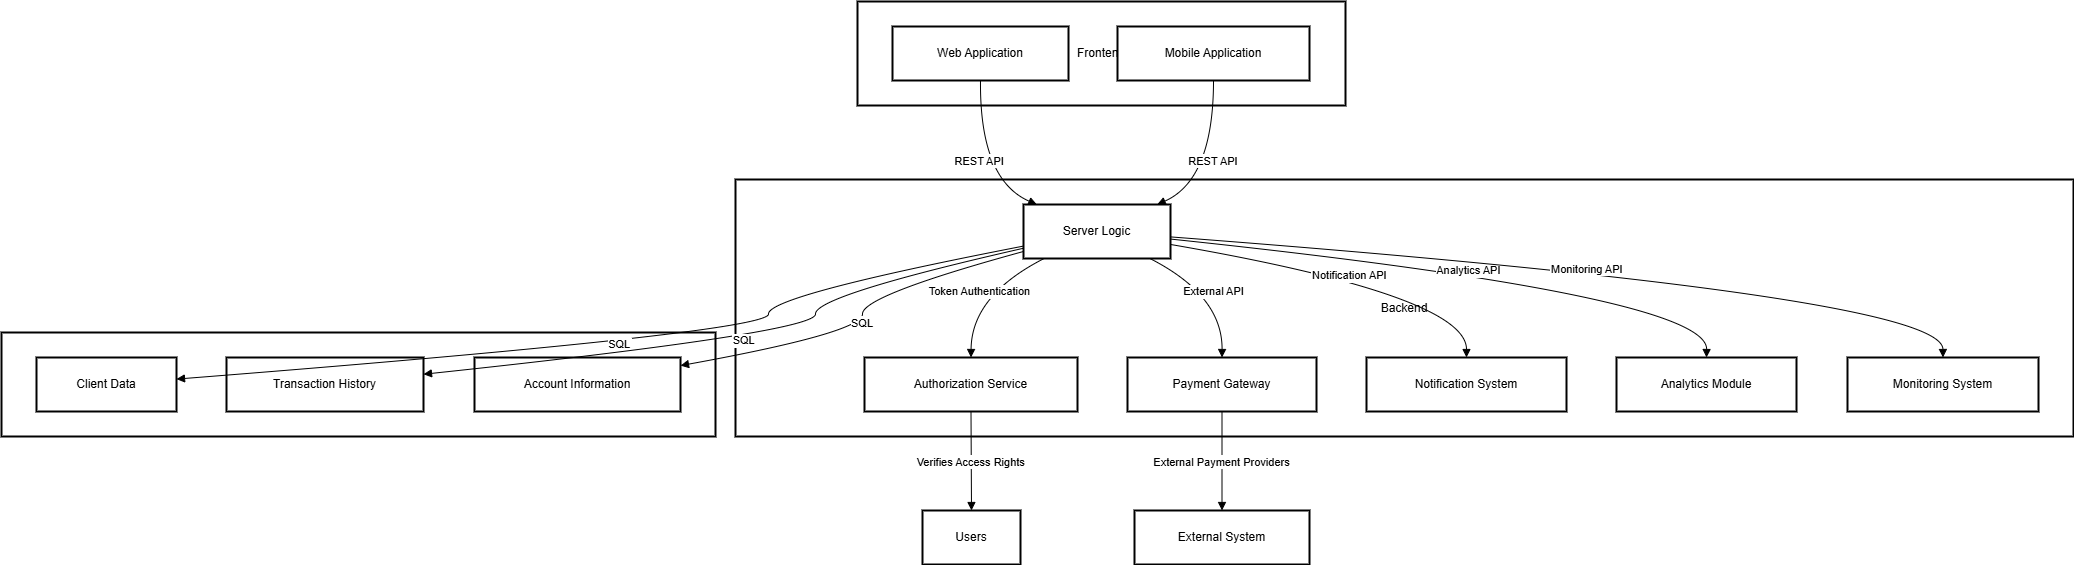

The diagram above was exported from draw.io. Its source (the exported page's mxGraphModel, read from the mxfile embedded in the PNG):
<mxGraphModel dx="2084" dy="1140" grid="1" gridSize="10" guides="1" tooltips="1" connect="1" arrows="1" fold="1" page="1" pageScale="1" pageWidth="827" pageHeight="1169" math="0" shadow="0">
  <root>
    <mxCell id="0" />
    <mxCell id="1" parent="0" />
    <mxCell id="2" parent="1" style="whiteSpace=wrap;strokeWidth=2;" value="Database" vertex="1">
      <mxGeometry height="104" width="714" x="8" y="339" as="geometry" />
    </mxCell>
    <mxCell id="3" parent="1" style="whiteSpace=wrap;strokeWidth=2;" value="Backend" vertex="1">
      <mxGeometry height="257" width="1338" x="742" y="186" as="geometry" />
    </mxCell>
    <mxCell id="4" parent="1" style="whiteSpace=wrap;strokeWidth=2;" value="Frontend" vertex="1">
      <mxGeometry height="104" width="488" x="864" y="8" as="geometry" />
    </mxCell>
    <mxCell id="5" parent="1" style="whiteSpace=wrap;strokeWidth=2;" value="Web Application" vertex="1">
      <mxGeometry height="54" width="176" x="899" y="33" as="geometry" />
    </mxCell>
    <mxCell id="6" parent="1" style="whiteSpace=wrap;strokeWidth=2;" value="Mobile Application" vertex="1">
      <mxGeometry height="54" width="192" x="1124" y="33" as="geometry" />
    </mxCell>
    <mxCell id="7" parent="1" style="whiteSpace=wrap;strokeWidth=2;" value="Server Logic" vertex="1">
      <mxGeometry height="54" width="147" x="1030" y="211" as="geometry" />
    </mxCell>
    <mxCell id="8" parent="1" style="whiteSpace=wrap;strokeWidth=2;" value="Authorization Service" vertex="1">
      <mxGeometry height="54" width="213" x="871" y="364" as="geometry" />
    </mxCell>
    <mxCell id="9" parent="1" style="whiteSpace=wrap;strokeWidth=2;" value="Payment Gateway" vertex="1">
      <mxGeometry height="54" width="189" x="1134" y="364" as="geometry" />
    </mxCell>
    <mxCell id="10" parent="1" style="whiteSpace=wrap;strokeWidth=2;" value="Notification System" vertex="1">
      <mxGeometry height="54" width="200" x="1373" y="364" as="geometry" />
    </mxCell>
    <mxCell id="11" parent="1" style="whiteSpace=wrap;strokeWidth=2;" value="Analytics Module" vertex="1">
      <mxGeometry height="54" width="180" x="1623" y="364" as="geometry" />
    </mxCell>
    <mxCell id="12" parent="1" style="whiteSpace=wrap;strokeWidth=2;" value="Monitoring System" vertex="1">
      <mxGeometry height="54" width="191" x="1854" y="364" as="geometry" />
    </mxCell>
    <mxCell id="13" parent="1" style="whiteSpace=wrap;strokeWidth=2;" value="Client Data" vertex="1">
      <mxGeometry height="54" width="140" x="43" y="364" as="geometry" />
    </mxCell>
    <mxCell id="14" parent="1" style="whiteSpace=wrap;strokeWidth=2;" value="Transaction History" vertex="1">
      <mxGeometry height="54" width="197" x="233" y="364" as="geometry" />
    </mxCell>
    <mxCell id="15" parent="1" style="whiteSpace=wrap;strokeWidth=2;" value="Account Information" vertex="1">
      <mxGeometry height="54" width="206" x="481" y="364" as="geometry" />
    </mxCell>
    <mxCell id="16" parent="1" style="whiteSpace=wrap;strokeWidth=2;" value="External System" vertex="1">
      <mxGeometry height="54" width="175" x="1141" y="517" as="geometry" />
    </mxCell>
    <mxCell id="17" parent="1" style="whiteSpace=wrap;strokeWidth=2;" value="Users" vertex="1">
      <mxGeometry height="54" width="98" x="929" y="517" as="geometry" />
    </mxCell>
    <mxCell id="18" edge="1" parent="1" source="5" style="curved=1;startArrow=none;endArrow=block;exitX=0.5;exitY=1;entryX=0.09;entryY=0;" target="7" value="REST API">
      <mxGeometry relative="1" as="geometry">
        <Array as="points">
          <mxPoint x="986" y="186" />
        </Array>
      </mxGeometry>
    </mxCell>
    <mxCell id="19" edge="1" parent="1" source="6" style="curved=1;startArrow=none;endArrow=block;exitX=0.5;exitY=1;entryX=0.91;entryY=0;" target="7" value="REST API">
      <mxGeometry relative="1" as="geometry">
        <Array as="points">
          <mxPoint x="1220" y="186" />
        </Array>
      </mxGeometry>
    </mxCell>
    <mxCell id="20" edge="1" parent="1" source="7" style="curved=1;startArrow=none;endArrow=block;exitX=0;exitY=0.77;entryX=1;entryY=0.4;" target="13" value="SQL">
      <mxGeometry relative="1" as="geometry">
        <Array as="points">
          <mxPoint x="775" y="302" />
          <mxPoint x="775" y="339" />
        </Array>
      </mxGeometry>
    </mxCell>
    <mxCell id="21" edge="1" parent="1" source="7" style="curved=1;startArrow=none;endArrow=block;exitX=0;exitY=0.81;entryX=1;entryY=0.31;" target="14" value="SQL">
      <mxGeometry relative="1" as="geometry">
        <Array as="points">
          <mxPoint x="822" y="302" />
          <mxPoint x="822" y="339" />
        </Array>
      </mxGeometry>
    </mxCell>
    <mxCell id="22" edge="1" parent="1" source="7" style="curved=1;startArrow=none;endArrow=block;exitX=0;exitY=0.87;entryX=1;entryY=0.15;" target="15" value="SQL">
      <mxGeometry relative="1" as="geometry">
        <Array as="points">
          <mxPoint x="869" y="302" />
          <mxPoint x="869" y="339" />
        </Array>
      </mxGeometry>
    </mxCell>
    <mxCell id="23" edge="1" parent="1" source="7" style="curved=1;startArrow=none;endArrow=block;exitX=0.14;exitY=1;entryX=0.5;entryY=0;" target="8" value="Token Authentication">
      <mxGeometry relative="1" as="geometry">
        <Array as="points">
          <mxPoint x="978" y="302" />
        </Array>
      </mxGeometry>
    </mxCell>
    <mxCell id="24" edge="1" parent="1" source="7" style="curved=1;startArrow=none;endArrow=block;exitX=0.86;exitY=1;entryX=0.5;entryY=0;" target="9" value="External API">
      <mxGeometry relative="1" as="geometry">
        <Array as="points">
          <mxPoint x="1229" y="302" />
        </Array>
      </mxGeometry>
    </mxCell>
    <mxCell id="25" edge="1" parent="1" source="7" style="curved=1;startArrow=none;endArrow=block;exitX=1;exitY=0.74;entryX=0.5;entryY=0;" target="10" value="Notification API">
      <mxGeometry relative="1" as="geometry">
        <Array as="points">
          <mxPoint x="1473" y="302" />
        </Array>
      </mxGeometry>
    </mxCell>
    <mxCell id="26" edge="1" parent="1" source="7" style="curved=1;startArrow=none;endArrow=block;exitX=1;exitY=0.64;entryX=0.5;entryY=0;" target="11" value="Analytics API">
      <mxGeometry relative="1" as="geometry">
        <Array as="points">
          <mxPoint x="1714" y="302" />
        </Array>
      </mxGeometry>
    </mxCell>
    <mxCell id="27" edge="1" parent="1" source="7" style="curved=1;startArrow=none;endArrow=block;exitX=1;exitY=0.6;entryX=0.5;entryY=0;" target="12" value="Monitoring API">
      <mxGeometry relative="1" as="geometry">
        <Array as="points">
          <mxPoint x="1949" y="302" />
        </Array>
      </mxGeometry>
    </mxCell>
    <mxCell id="28" edge="1" parent="1" source="9" style="curved=1;startArrow=none;endArrow=block;exitX=0.5;exitY=1;entryX=0.5;entryY=0;" target="16" value="External Payment Providers">
      <mxGeometry relative="1" as="geometry">
        <Array as="points" />
      </mxGeometry>
    </mxCell>
    <mxCell id="29" edge="1" parent="1" source="8" style="curved=1;startArrow=none;endArrow=block;exitX=0.5;exitY=1;entryX=0.5;entryY=0;" target="17" value="Verifies Access Rights">
      <mxGeometry relative="1" as="geometry">
        <Array as="points" />
      </mxGeometry>
    </mxCell>
  </root>
</mxGraphModel>